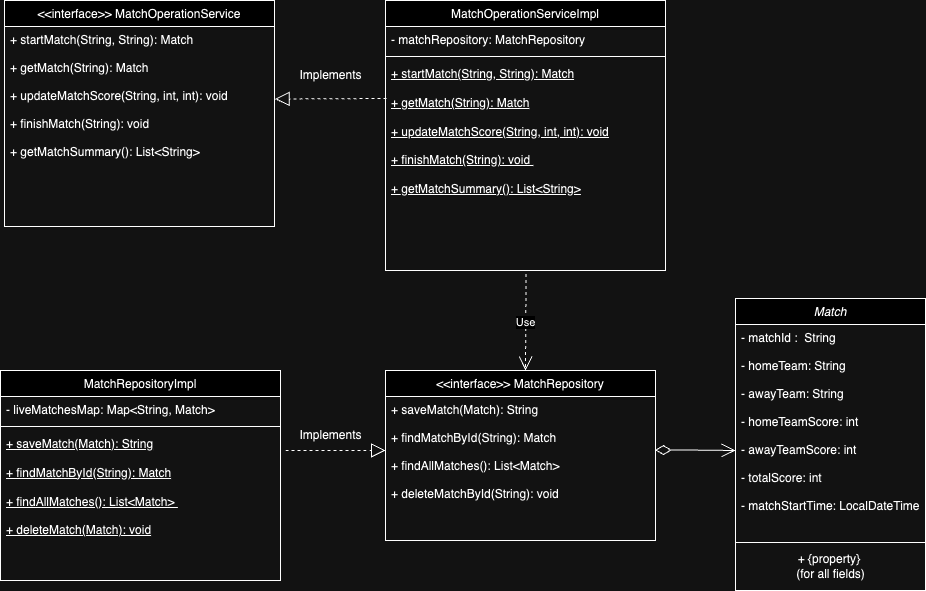

The diagram above was exported from draw.io. Its source (the exported page's mxGraphModel, read from the mxfile embedded in the PNG):
<mxGraphModel dx="1811" dy="659" grid="1" gridSize="10" guides="1" tooltips="1" connect="1" arrows="1" fold="1" page="1" pageScale="1" pageWidth="827" pageHeight="1169" math="0" shadow="0">
  <root>
    <mxCell id="WIyWlLk6GJQsqaUBKTNV-0" />
    <mxCell id="WIyWlLk6GJQsqaUBKTNV-1" parent="WIyWlLk6GJQsqaUBKTNV-0" />
    <mxCell id="zkfFHV4jXpPFQw0GAbJ--0" value="Match" style="swimlane;fontStyle=2;align=center;verticalAlign=top;childLayout=stackLayout;horizontal=1;startSize=26;horizontalStack=0;resizeParent=1;resizeLast=0;collapsible=1;marginBottom=0;rounded=0;shadow=0;strokeWidth=1;" parent="WIyWlLk6GJQsqaUBKTNV-1" vertex="1">
      <mxGeometry x="690" y="408" width="190" height="292" as="geometry">
        <mxRectangle x="230" y="140" width="160" height="26" as="alternateBounds" />
      </mxGeometry>
    </mxCell>
    <mxCell id="zkfFHV4jXpPFQw0GAbJ--1" value="- matchId :  String&#10;&#10;- homeTeam: String&#10;&#10;- awayTeam: String&#10;&#10;- homeTeamScore: int&#10;&#10;- awayTeamScore: int&#10;&#10;- totalScore: int&#10;&#10;- matchStartTime: LocalDateTime&#10;&#10;" style="text;align=left;verticalAlign=top;spacingLeft=4;spacingRight=4;overflow=hidden;rotatable=0;points=[[0,0.5],[1,0.5]];portConstraint=eastwest;" parent="zkfFHV4jXpPFQw0GAbJ--0" vertex="1">
      <mxGeometry y="26" width="190" height="214" as="geometry" />
    </mxCell>
    <mxCell id="tpP3emg_MY_viRE0U4vz-22" value="" style="line;strokeWidth=1;fillColor=none;align=left;verticalAlign=middle;spacingTop=-1;spacingLeft=3;spacingRight=3;rotatable=0;labelPosition=right;points=[];portConstraint=eastwest;strokeColor=inherit;" vertex="1" parent="zkfFHV4jXpPFQw0GAbJ--0">
      <mxGeometry y="240" width="190" height="8" as="geometry" />
    </mxCell>
    <mxCell id="tpP3emg_MY_viRE0U4vz-23" value="+ {property}&lt;span class=&quot;Apple-converted-space&quot;&gt;&amp;nbsp;&lt;/span&gt;&lt;br&gt;(for all fields)" style="text;html=1;align=center;verticalAlign=middle;resizable=0;points=[];autosize=1;strokeColor=none;fillColor=none;" vertex="1" parent="zkfFHV4jXpPFQw0GAbJ--0">
      <mxGeometry y="248" width="190" height="40" as="geometry" />
    </mxCell>
    <mxCell id="zkfFHV4jXpPFQw0GAbJ--6" value="MatchOperationServiceImpl" style="swimlane;fontStyle=0;align=center;verticalAlign=top;childLayout=stackLayout;horizontal=1;startSize=26;horizontalStack=0;resizeParent=1;resizeLast=0;collapsible=1;marginBottom=0;rounded=0;shadow=0;strokeWidth=1;" parent="WIyWlLk6GJQsqaUBKTNV-1" vertex="1">
      <mxGeometry x="340" y="110" width="280" height="270" as="geometry">
        <mxRectangle x="130" y="380" width="160" height="26" as="alternateBounds" />
      </mxGeometry>
    </mxCell>
    <mxCell id="zkfFHV4jXpPFQw0GAbJ--7" value="- matchRepository: MatchRepository" style="text;align=left;verticalAlign=top;spacingLeft=4;spacingRight=4;overflow=hidden;rotatable=0;points=[[0,0.5],[1,0.5]];portConstraint=eastwest;" parent="zkfFHV4jXpPFQw0GAbJ--6" vertex="1">
      <mxGeometry y="26" width="280" height="26" as="geometry" />
    </mxCell>
    <mxCell id="zkfFHV4jXpPFQw0GAbJ--9" value="" style="line;html=1;strokeWidth=1;align=left;verticalAlign=middle;spacingTop=-1;spacingLeft=3;spacingRight=3;rotatable=0;labelPosition=right;points=[];portConstraint=eastwest;" parent="zkfFHV4jXpPFQw0GAbJ--6" vertex="1">
      <mxGeometry y="52" width="280" height="8" as="geometry" />
    </mxCell>
    <mxCell id="zkfFHV4jXpPFQw0GAbJ--10" value="+ startMatch(String, String): Match&lt;br&gt;&lt;br&gt;+ getMatch(String): Match&lt;br&gt;&lt;br&gt;+ updateMatchScore(String, int, int): void&lt;br&gt;&lt;br&gt;+ finishMatch(String): void&amp;nbsp;&lt;br&gt;&lt;br&gt;+ getMatchSummary(): List&amp;lt;String&amp;gt;" style="text;align=left;verticalAlign=top;spacingLeft=4;spacingRight=4;overflow=hidden;rotatable=0;points=[[0,0.5],[1,0.5]];portConstraint=eastwest;fontStyle=4;html=1;" parent="zkfFHV4jXpPFQw0GAbJ--6" vertex="1">
      <mxGeometry y="60" width="280" height="210" as="geometry" />
    </mxCell>
    <mxCell id="zkfFHV4jXpPFQw0GAbJ--17" value="&lt;&lt;interface&gt;&gt; MatchOperationService" style="swimlane;fontStyle=0;align=center;verticalAlign=top;childLayout=stackLayout;horizontal=1;startSize=26;horizontalStack=0;resizeParent=1;resizeLast=0;collapsible=1;marginBottom=0;rounded=0;shadow=0;strokeWidth=1;" parent="WIyWlLk6GJQsqaUBKTNV-1" vertex="1">
      <mxGeometry x="-41" y="110" width="270" height="226" as="geometry">
        <mxRectangle x="550" y="140" width="160" height="26" as="alternateBounds" />
      </mxGeometry>
    </mxCell>
    <mxCell id="zkfFHV4jXpPFQw0GAbJ--18" value="+ startMatch(String, String): Match&#10;&#10;+ getMatch(String): Match&#10;&#10;+ updateMatchScore(String, int, int): void&#10;&#10;+ finishMatch(String): void &#10;&#10;+ getMatchSummary(): List&lt;String&gt;" style="text;align=left;verticalAlign=top;spacingLeft=4;spacingRight=4;overflow=hidden;rotatable=0;points=[[0,0.5],[1,0.5]];portConstraint=eastwest;" parent="zkfFHV4jXpPFQw0GAbJ--17" vertex="1">
      <mxGeometry y="26" width="270" height="184" as="geometry" />
    </mxCell>
    <mxCell id="tpP3emg_MY_viRE0U4vz-2" value="Implements" style="text;html=1;align=center;verticalAlign=middle;resizable=0;points=[];autosize=1;strokeColor=none;fillColor=none;" vertex="1" parent="WIyWlLk6GJQsqaUBKTNV-1">
      <mxGeometry x="240" y="530" width="90" height="30" as="geometry" />
    </mxCell>
    <mxCell id="tpP3emg_MY_viRE0U4vz-3" value="&lt;&lt;interface&gt;&gt; MatchRepository" style="swimlane;fontStyle=0;align=center;verticalAlign=top;childLayout=stackLayout;horizontal=1;startSize=26;horizontalStack=0;resizeParent=1;resizeLast=0;collapsible=1;marginBottom=0;rounded=0;shadow=0;strokeWidth=1;" vertex="1" parent="WIyWlLk6GJQsqaUBKTNV-1">
      <mxGeometry x="340" y="480" width="270" height="170" as="geometry">
        <mxRectangle x="550" y="140" width="160" height="26" as="alternateBounds" />
      </mxGeometry>
    </mxCell>
    <mxCell id="tpP3emg_MY_viRE0U4vz-4" value="+ saveMatch(Match): String&#10;&#10;+ findMatchById(String): Match&#10;&#10;+ findAllMatches(): List&lt;Match&gt; &#10;&#10;+ deleteMatchById(String): void" style="text;align=left;verticalAlign=top;spacingLeft=4;spacingRight=4;overflow=hidden;rotatable=0;points=[[0,0.5],[1,0.5]];portConstraint=eastwest;" vertex="1" parent="tpP3emg_MY_viRE0U4vz-3">
      <mxGeometry y="26" width="270" height="144" as="geometry" />
    </mxCell>
    <mxCell id="tpP3emg_MY_viRE0U4vz-7" value="MatchRepositoryImpl" style="swimlane;fontStyle=0;align=center;verticalAlign=top;childLayout=stackLayout;horizontal=1;startSize=26;horizontalStack=0;resizeParent=1;resizeLast=0;collapsible=1;marginBottom=0;rounded=0;shadow=0;strokeWidth=1;" vertex="1" parent="WIyWlLk6GJQsqaUBKTNV-1">
      <mxGeometry x="-45" y="480" width="280" height="210" as="geometry">
        <mxRectangle x="-45" y="480" width="160" height="26" as="alternateBounds" />
      </mxGeometry>
    </mxCell>
    <mxCell id="tpP3emg_MY_viRE0U4vz-8" value="- liveMatchesMap: Map&lt;String, Match&gt;" style="text;align=left;verticalAlign=top;spacingLeft=4;spacingRight=4;overflow=hidden;rotatable=0;points=[[0,0.5],[1,0.5]];portConstraint=eastwest;" vertex="1" parent="tpP3emg_MY_viRE0U4vz-7">
      <mxGeometry y="26" width="280" height="26" as="geometry" />
    </mxCell>
    <mxCell id="tpP3emg_MY_viRE0U4vz-9" value="" style="line;html=1;strokeWidth=1;align=left;verticalAlign=middle;spacingTop=-1;spacingLeft=3;spacingRight=3;rotatable=0;labelPosition=right;points=[];portConstraint=eastwest;" vertex="1" parent="tpP3emg_MY_viRE0U4vz-7">
      <mxGeometry y="52" width="280" height="8" as="geometry" />
    </mxCell>
    <mxCell id="tpP3emg_MY_viRE0U4vz-10" value="+ saveMatch(Match): String&lt;br style=&quot;padding: 0px; margin: 0px;&quot;&gt;&lt;br style=&quot;padding: 0px; margin: 0px;&quot;&gt;+ findMatchById(String): Match&lt;br style=&quot;padding: 0px; margin: 0px;&quot;&gt;&lt;br style=&quot;padding: 0px; margin: 0px;&quot;&gt;+ findAllMatches(): List&amp;lt;Match&amp;gt;&amp;nbsp;&lt;div&gt;&lt;br&gt;&lt;/div&gt;&lt;div&gt;+ deleteMatch(Match): void&lt;/div&gt;" style="text;align=left;verticalAlign=top;spacingLeft=4;spacingRight=4;overflow=hidden;rotatable=0;points=[[0,0.5],[1,0.5]];portConstraint=eastwest;fontStyle=4;html=1;" vertex="1" parent="tpP3emg_MY_viRE0U4vz-7">
      <mxGeometry y="60" width="280" height="150" as="geometry" />
    </mxCell>
    <mxCell id="tpP3emg_MY_viRE0U4vz-12" value="Implements" style="text;html=1;align=center;verticalAlign=middle;resizable=0;points=[];autosize=1;strokeColor=none;fillColor=none;" vertex="1" parent="WIyWlLk6GJQsqaUBKTNV-1">
      <mxGeometry x="240" y="170" width="90" height="30" as="geometry" />
    </mxCell>
    <mxCell id="tpP3emg_MY_viRE0U4vz-15" value="" style="endArrow=open;html=1;endSize=12;startArrow=diamondThin;startSize=14;startFill=0;edgeStyle=orthogonalEdgeStyle;align=left;verticalAlign=bottom;rounded=0;exitX=0.998;exitY=0.372;exitDx=0;exitDy=0;exitPerimeter=0;" edge="1" parent="WIyWlLk6GJQsqaUBKTNV-1" source="tpP3emg_MY_viRE0U4vz-4">
      <mxGeometry x="-1" y="3" relative="1" as="geometry">
        <mxPoint x="620" y="560" as="sourcePoint" />
        <mxPoint x="690" y="560" as="targetPoint" />
      </mxGeometry>
    </mxCell>
    <mxCell id="tpP3emg_MY_viRE0U4vz-17" value="" style="endArrow=block;dashed=1;endFill=0;endSize=12;html=1;rounded=0;" edge="1" parent="WIyWlLk6GJQsqaUBKTNV-1">
      <mxGeometry width="160" relative="1" as="geometry">
        <mxPoint x="240" y="560" as="sourcePoint" />
        <mxPoint x="340" y="560" as="targetPoint" />
      </mxGeometry>
    </mxCell>
    <mxCell id="tpP3emg_MY_viRE0U4vz-18" value="" style="endArrow=block;dashed=1;endFill=0;endSize=12;html=1;rounded=0;entryX=1.002;entryY=0.394;entryDx=0;entryDy=0;entryPerimeter=0;" edge="1" parent="WIyWlLk6GJQsqaUBKTNV-1" target="zkfFHV4jXpPFQw0GAbJ--18">
      <mxGeometry width="160" relative="1" as="geometry">
        <mxPoint x="341" y="208" as="sourcePoint" />
        <mxPoint x="335" y="260" as="targetPoint" />
      </mxGeometry>
    </mxCell>
    <mxCell id="tpP3emg_MY_viRE0U4vz-20" value="Use" style="endArrow=open;endSize=12;dashed=1;html=1;rounded=0;exitX=0.502;exitY=1.017;exitDx=0;exitDy=0;exitPerimeter=0;" edge="1" parent="WIyWlLk6GJQsqaUBKTNV-1" source="zkfFHV4jXpPFQw0GAbJ--10">
      <mxGeometry width="160" relative="1" as="geometry">
        <mxPoint x="290" y="420" as="sourcePoint" />
        <mxPoint x="480" y="480" as="targetPoint" />
      </mxGeometry>
    </mxCell>
  </root>
</mxGraphModel>